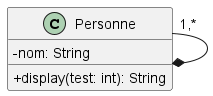

The diagram above was rendered by PlantUML. Its source (embedded in the PNG):
@startuml
skinparam classAttributeIconSize 0
class Personne  {
    - nom: String

    + display(test: int): String
}
Personne  "1,*" --* Personne 


@enduml